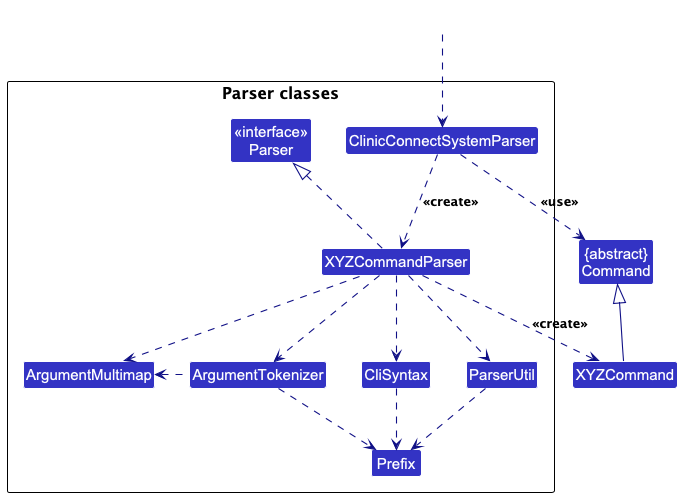

The diagram above was rendered by PlantUML. Its source (embedded in the PNG):
@startuml
!include style.puml
skinparam arrowThickness 1.1
skinparam arrowColor LOGIC_COLOR_T4
skinparam classBackgroundColor LOGIC_COLOR

Class "{abstract}\nCommand" as Command
Class XYZCommand

package "Parser classes"{
Class "<<interface>>\nParser" as Parser
Class ClinicConnectSystemParser
Class XYZCommandParser
Class CliSyntax
Class ParserUtil
Class ArgumentMultimap
Class ArgumentTokenizer
Class Prefix
}

Class HiddenOutside #FFFFFF
HiddenOutside ..> ClinicConnectSystemParser

ClinicConnectSystemParser .down.> XYZCommandParser: <<create>>

XYZCommandParser ..> XYZCommand : <<create>>
ClinicConnectSystemParser ..> Command : <<use>>
XYZCommandParser .up.|> Parser
XYZCommandParser ..> ArgumentMultimap
XYZCommandParser ..> ArgumentTokenizer
ArgumentTokenizer .left.> ArgumentMultimap
XYZCommandParser ..> CliSyntax
CliSyntax ..> Prefix
XYZCommandParser ..> ParserUtil
ParserUtil .down.> Prefix
ArgumentTokenizer .down.> Prefix
XYZCommand -up-|> Command
@enduml